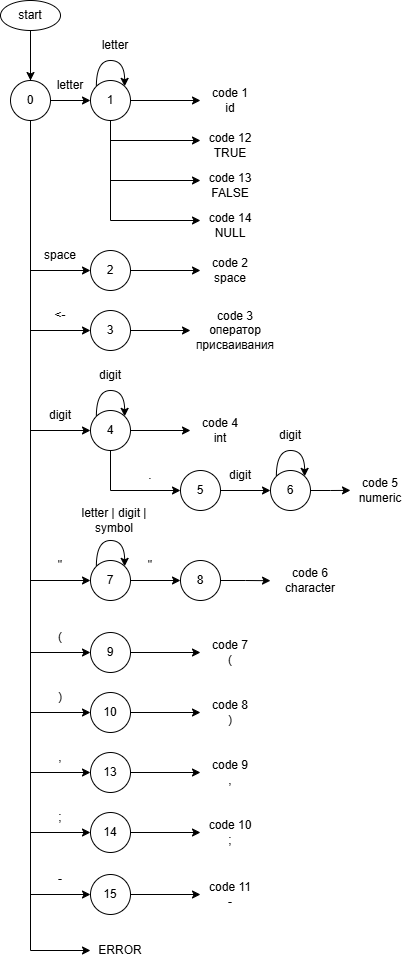

The diagram above was exported from draw.io. Its source (the exported page's mxGraphModel, read from the mxfile embedded in the PNG):
<mxGraphModel dx="872" dy="439" grid="0" gridSize="10" guides="1" tooltips="1" connect="1" arrows="1" fold="1" page="1" pageScale="1" pageWidth="850" pageHeight="1100" math="0" shadow="0">
  <root>
    <mxCell id="0" />
    <mxCell id="1" parent="0" />
    <mxCell id="CukRYMpCek4_i9NN5QzN-1" edge="1" parent="1" source="CukRYMpCek4_i9NN5QzN-15" style="edgeStyle=orthogonalEdgeStyle;rounded=0;orthogonalLoop=1;jettySize=auto;html=1;exitX=0.5;exitY=1;exitDx=0;exitDy=0;entryX=0;entryY=0.5;entryDx=0;entryDy=0;" target="CukRYMpCek4_i9NN5QzN-23">
      <mxGeometry relative="1" as="geometry" />
    </mxCell>
    <mxCell id="CukRYMpCek4_i9NN5QzN-106" edge="1" parent="1" source="CukRYMpCek4_i9NN5QzN-15" style="edgeStyle=orthogonalEdgeStyle;rounded=0;orthogonalLoop=1;jettySize=auto;html=1;exitX=0.5;exitY=1;exitDx=0;exitDy=0;entryX=0.5;entryY=0;entryDx=0;entryDy=0;" target="CukRYMpCek4_i9NN5QzN-104">
      <mxGeometry relative="1" as="geometry" />
    </mxCell>
    <mxCell id="CukRYMpCek4_i9NN5QzN-15" parent="1" style="ellipse;whiteSpace=wrap;html=1;" value="start" vertex="1">
      <mxGeometry height="30" width="60" x="40" y="20" as="geometry" />
    </mxCell>
    <mxCell id="CukRYMpCek4_i9NN5QzN-16" edge="1" parent="1" source="CukRYMpCek4_i9NN5QzN-23" style="rounded=0;orthogonalLoop=1;jettySize=auto;html=1;exitX=1;exitY=0.5;exitDx=0;exitDy=0;">
      <mxGeometry relative="1" as="geometry">
        <mxPoint x="240" y="120" as="targetPoint" />
      </mxGeometry>
    </mxCell>
    <mxCell id="eSxJSJCB_6l3f3k1uroo-19" edge="1" parent="1" source="CukRYMpCek4_i9NN5QzN-23" style="edgeStyle=orthogonalEdgeStyle;rounded=0;orthogonalLoop=1;jettySize=auto;html=1;exitX=0.5;exitY=1;exitDx=0;exitDy=0;">
      <mxGeometry relative="1" as="geometry">
        <Array as="points">
          <mxPoint x="150" y="160" />
        </Array>
        <mxPoint x="240" y="160" as="targetPoint" />
      </mxGeometry>
    </mxCell>
    <mxCell id="eSxJSJCB_6l3f3k1uroo-21" edge="1" parent="1" source="CukRYMpCek4_i9NN5QzN-23" style="edgeStyle=orthogonalEdgeStyle;rounded=0;orthogonalLoop=1;jettySize=auto;html=1;exitX=0.5;exitY=1;exitDx=0;exitDy=0;">
      <mxGeometry relative="1" as="geometry">
        <Array as="points">
          <mxPoint x="150" y="200" />
        </Array>
        <mxPoint x="240" y="200" as="targetPoint" />
      </mxGeometry>
    </mxCell>
    <mxCell id="eSxJSJCB_6l3f3k1uroo-80" edge="1" parent="1" source="CukRYMpCek4_i9NN5QzN-23" style="edgeStyle=orthogonalEdgeStyle;rounded=0;orthogonalLoop=1;jettySize=auto;html=1;exitX=0.5;exitY=1;exitDx=0;exitDy=0;">
      <mxGeometry relative="1" as="geometry">
        <Array as="points">
          <mxPoint x="150" y="240" />
        </Array>
        <mxPoint x="240" y="240" as="targetPoint" />
      </mxGeometry>
    </mxCell>
    <mxCell id="CukRYMpCek4_i9NN5QzN-23" parent="1" style="ellipse;whiteSpace=wrap;html=1;" value="1" vertex="1">
      <mxGeometry height="40" width="40" x="130" y="100" as="geometry" />
    </mxCell>
    <mxCell id="CukRYMpCek4_i9NN5QzN-24" parent="1" style="text;html=1;whiteSpace=wrap;strokeColor=none;fillColor=none;align=center;verticalAlign=middle;rounded=0;" value="letter" vertex="1">
      <mxGeometry height="30" width="60" x="80" y="90" as="geometry" />
    </mxCell>
    <mxCell id="CukRYMpCek4_i9NN5QzN-25" edge="1" parent="1" source="CukRYMpCek4_i9NN5QzN-26" style="edgeStyle=orthogonalEdgeStyle;rounded=0;orthogonalLoop=1;jettySize=auto;html=1;exitX=1;exitY=0.5;exitDx=0;exitDy=0;">
      <mxGeometry relative="1" as="geometry">
        <mxPoint x="240" y="290" as="targetPoint" />
      </mxGeometry>
    </mxCell>
    <mxCell id="CukRYMpCek4_i9NN5QzN-26" parent="1" style="ellipse;whiteSpace=wrap;html=1;" value="2" vertex="1">
      <mxGeometry height="40" width="40" x="130" y="270" as="geometry" />
    </mxCell>
    <mxCell id="CukRYMpCek4_i9NN5QzN-27" parent="1" style="text;html=1;whiteSpace=wrap;strokeColor=none;fillColor=none;align=center;verticalAlign=middle;rounded=0;" value="space" vertex="1">
      <mxGeometry height="30" width="60" x="70" y="260" as="geometry" />
    </mxCell>
    <mxCell id="CukRYMpCek4_i9NN5QzN-28" edge="1" parent="1" source="CukRYMpCek4_i9NN5QzN-32" style="edgeStyle=orthogonalEdgeStyle;rounded=0;orthogonalLoop=1;jettySize=auto;html=1;exitX=1;exitY=0.5;exitDx=0;exitDy=0;">
      <mxGeometry relative="1" as="geometry">
        <mxPoint x="230" y="350" as="targetPoint" />
      </mxGeometry>
    </mxCell>
    <mxCell id="CukRYMpCek4_i9NN5QzN-32" parent="1" style="ellipse;whiteSpace=wrap;html=1;" value="3" vertex="1">
      <mxGeometry height="40" width="40" x="130" y="330" as="geometry" />
    </mxCell>
    <mxCell id="CukRYMpCek4_i9NN5QzN-33" edge="1" parent="1" source="CukRYMpCek4_i9NN5QzN-34" style="edgeStyle=orthogonalEdgeStyle;rounded=0;orthogonalLoop=1;jettySize=auto;html=1;exitX=1;exitY=0.5;exitDx=0;exitDy=0;">
      <mxGeometry relative="1" as="geometry">
        <mxPoint x="230" y="450" as="targetPoint" />
      </mxGeometry>
    </mxCell>
    <mxCell id="eSxJSJCB_6l3f3k1uroo-3" edge="1" parent="1" source="CukRYMpCek4_i9NN5QzN-34" style="edgeStyle=orthogonalEdgeStyle;rounded=0;orthogonalLoop=1;jettySize=auto;html=1;exitX=0.5;exitY=1;exitDx=0;exitDy=0;entryX=0;entryY=0.5;entryDx=0;entryDy=0;" target="eSxJSJCB_6l3f3k1uroo-5">
      <mxGeometry relative="1" as="geometry">
        <Array as="points">
          <mxPoint x="150" y="510" />
        </Array>
        <mxPoint x="220" y="510" as="targetPoint" />
      </mxGeometry>
    </mxCell>
    <mxCell id="CukRYMpCek4_i9NN5QzN-34" parent="1" style="ellipse;whiteSpace=wrap;html=1;" value="4" vertex="1">
      <mxGeometry height="40" width="40" x="130" y="430" as="geometry" />
    </mxCell>
    <mxCell id="CukRYMpCek4_i9NN5QzN-35" edge="1" parent="1" source="CukRYMpCek4_i9NN5QzN-36" style="edgeStyle=orthogonalEdgeStyle;rounded=0;orthogonalLoop=1;jettySize=auto;html=1;exitX=1;exitY=0.5;exitDx=0;exitDy=0;">
      <mxGeometry relative="1" as="geometry">
        <mxPoint x="220" y="600" as="targetPoint" />
      </mxGeometry>
    </mxCell>
    <mxCell id="CukRYMpCek4_i9NN5QzN-36" parent="1" style="ellipse;whiteSpace=wrap;html=1;" value="7" vertex="1">
      <mxGeometry height="40" width="40" x="130" y="580" as="geometry" />
    </mxCell>
    <mxCell id="CukRYMpCek4_i9NN5QzN-39" parent="1" style="text;html=1;whiteSpace=wrap;strokeColor=none;fillColor=none;align=center;verticalAlign=middle;rounded=0;" value="&amp;lt;-" vertex="1">
      <mxGeometry height="30" width="60" x="70" y="320" as="geometry" />
    </mxCell>
    <mxCell id="CukRYMpCek4_i9NN5QzN-43" parent="1" style="text;html=1;whiteSpace=wrap;strokeColor=none;fillColor=none;align=center;verticalAlign=middle;rounded=0;" value="code 1&lt;div&gt;id&lt;/div&gt;" vertex="1">
      <mxGeometry height="30" width="60" x="240" y="105" as="geometry" />
    </mxCell>
    <mxCell id="CukRYMpCek4_i9NN5QzN-44" parent="1" style="text;html=1;whiteSpace=wrap;strokeColor=none;fillColor=none;align=center;verticalAlign=middle;rounded=0;" value="code 3&lt;div&gt;оператор присваивания&lt;/div&gt;" vertex="1">
      <mxGeometry height="30" width="90" x="230" y="335" as="geometry" />
    </mxCell>
    <mxCell id="CukRYMpCek4_i9NN5QzN-45" parent="1" style="text;html=1;whiteSpace=wrap;strokeColor=none;fillColor=none;align=center;verticalAlign=middle;rounded=0;" value="code 2&lt;div&gt;space&lt;/div&gt;" vertex="1">
      <mxGeometry height="30" width="60" x="240" y="275" as="geometry" />
    </mxCell>
    <mxCell id="CukRYMpCek4_i9NN5QzN-46" parent="1" style="text;html=1;whiteSpace=wrap;strokeColor=none;fillColor=none;align=center;verticalAlign=middle;rounded=0;" value="digit" vertex="1">
      <mxGeometry height="30" width="60" x="70" y="420" as="geometry" />
    </mxCell>
    <mxCell id="CukRYMpCek4_i9NN5QzN-47" parent="1" style="text;html=1;whiteSpace=wrap;strokeColor=none;fillColor=none;align=center;verticalAlign=middle;rounded=0;" value="&quot;" vertex="1">
      <mxGeometry height="30" width="60" x="70" y="570" as="geometry" />
    </mxCell>
    <mxCell id="CukRYMpCek4_i9NN5QzN-52" parent="1" style="text;html=1;whiteSpace=wrap;strokeColor=none;fillColor=none;align=center;verticalAlign=middle;rounded=0;" value="code 4&lt;div&gt;int&lt;/div&gt;" vertex="1">
      <mxGeometry height="30" width="60" x="230" y="435" as="geometry" />
    </mxCell>
    <mxCell id="CukRYMpCek4_i9NN5QzN-53" parent="1" style="text;html=1;whiteSpace=wrap;strokeColor=none;fillColor=none;align=center;verticalAlign=middle;rounded=0;" value="code 6&lt;div&gt;character&lt;/div&gt;" vertex="1">
      <mxGeometry height="30" width="60" x="320" y="585" as="geometry" />
    </mxCell>
    <mxCell id="eSxJSJCB_6l3f3k1uroo-33" edge="1" parent="1" source="CukRYMpCek4_i9NN5QzN-104" style="edgeStyle=orthogonalEdgeStyle;rounded=0;orthogonalLoop=1;jettySize=auto;html=1;exitX=0.5;exitY=1;exitDx=0;exitDy=0;entryX=0;entryY=0.5;entryDx=0;entryDy=0;" target="eSxJSJCB_6l3f3k1uroo-82">
      <mxGeometry relative="1" as="geometry">
        <Array as="points">
          <mxPoint x="70" y="970" />
          <mxPoint x="128" y="970" />
        </Array>
        <mxPoint x="110" y="960" as="targetPoint" />
      </mxGeometry>
    </mxCell>
    <mxCell id="CukRYMpCek4_i9NN5QzN-104" parent="1" style="ellipse;whiteSpace=wrap;html=1;" value="0" vertex="1">
      <mxGeometry height="40" width="40" x="50" y="100" as="geometry" />
    </mxCell>
    <mxCell id="CukRYMpCek4_i9NN5QzN-107" edge="1" parent="1" source="CukRYMpCek4_i9NN5QzN-23" style="edgeStyle=orthogonalEdgeStyle;rounded=0;orthogonalLoop=1;jettySize=auto;html=1;exitX=0;exitY=0;exitDx=0;exitDy=0;entryX=1;entryY=0;entryDx=0;entryDy=0;curved=1;" target="CukRYMpCek4_i9NN5QzN-23">
      <mxGeometry relative="1" as="geometry">
        <Array as="points">
          <mxPoint x="136" y="80" />
          <mxPoint x="164" y="80" />
        </Array>
      </mxGeometry>
    </mxCell>
    <mxCell id="CukRYMpCek4_i9NN5QzN-108" parent="1" style="text;html=1;whiteSpace=wrap;strokeColor=none;fillColor=none;align=center;verticalAlign=middle;rounded=0;" value="letter" vertex="1">
      <mxGeometry height="30" width="70" x="120" y="50" as="geometry" />
    </mxCell>
    <mxCell id="eSxJSJCB_6l3f3k1uroo-1" edge="1" parent="1" source="CukRYMpCek4_i9NN5QzN-34" style="edgeStyle=orthogonalEdgeStyle;rounded=0;orthogonalLoop=1;jettySize=auto;html=1;exitX=0;exitY=0;exitDx=0;exitDy=0;entryX=1;entryY=0;entryDx=0;entryDy=0;curved=1;" target="CukRYMpCek4_i9NN5QzN-34">
      <mxGeometry relative="1" as="geometry">
        <Array as="points">
          <mxPoint x="136" y="410" />
          <mxPoint x="164" y="410" />
        </Array>
      </mxGeometry>
    </mxCell>
    <mxCell id="eSxJSJCB_6l3f3k1uroo-2" parent="1" style="text;html=1;whiteSpace=wrap;strokeColor=none;fillColor=none;align=center;verticalAlign=middle;rounded=0;" value="digit" vertex="1">
      <mxGeometry height="30" width="60" x="120" y="380" as="geometry" />
    </mxCell>
    <mxCell id="eSxJSJCB_6l3f3k1uroo-4" parent="1" style="text;html=1;whiteSpace=wrap;strokeColor=none;fillColor=none;align=center;verticalAlign=middle;rounded=0;" value="." vertex="1">
      <mxGeometry height="30" width="60" x="160" y="480" as="geometry" />
    </mxCell>
    <mxCell id="eSxJSJCB_6l3f3k1uroo-7" edge="1" parent="1" source="eSxJSJCB_6l3f3k1uroo-5" style="edgeStyle=orthogonalEdgeStyle;rounded=0;orthogonalLoop=1;jettySize=auto;html=1;exitX=1;exitY=0.5;exitDx=0;exitDy=0;entryX=0;entryY=0.5;entryDx=0;entryDy=0;" target="eSxJSJCB_6l3f3k1uroo-6">
      <mxGeometry relative="1" as="geometry" />
    </mxCell>
    <mxCell id="eSxJSJCB_6l3f3k1uroo-5" parent="1" style="ellipse;whiteSpace=wrap;html=1;" value="5" vertex="1">
      <mxGeometry height="40" width="40" x="220" y="490" as="geometry" />
    </mxCell>
    <mxCell id="eSxJSJCB_6l3f3k1uroo-12" edge="1" parent="1" source="eSxJSJCB_6l3f3k1uroo-6" style="edgeStyle=orthogonalEdgeStyle;rounded=0;orthogonalLoop=1;jettySize=auto;html=1;exitX=1;exitY=0.5;exitDx=0;exitDy=0;">
      <mxGeometry relative="1" as="geometry">
        <mxPoint x="390" y="509.878787878788" as="targetPoint" />
      </mxGeometry>
    </mxCell>
    <mxCell id="eSxJSJCB_6l3f3k1uroo-6" parent="1" style="ellipse;whiteSpace=wrap;html=1;" value="6" vertex="1">
      <mxGeometry height="40" width="40" x="310" y="490" as="geometry" />
    </mxCell>
    <mxCell id="eSxJSJCB_6l3f3k1uroo-9" parent="1" style="text;html=1;whiteSpace=wrap;strokeColor=none;fillColor=none;align=center;verticalAlign=middle;rounded=0;" value="digit" vertex="1">
      <mxGeometry height="30" width="60" x="250" y="480" as="geometry" />
    </mxCell>
    <mxCell id="eSxJSJCB_6l3f3k1uroo-10" edge="1" parent="1" source="eSxJSJCB_6l3f3k1uroo-6" style="edgeStyle=orthogonalEdgeStyle;rounded=0;orthogonalLoop=1;jettySize=auto;html=1;exitX=0;exitY=0;exitDx=0;exitDy=0;entryX=1;entryY=0;entryDx=0;entryDy=0;curved=1;" target="eSxJSJCB_6l3f3k1uroo-6">
      <mxGeometry relative="1" as="geometry">
        <Array as="points">
          <mxPoint x="316" y="470" />
          <mxPoint x="344" y="470" />
        </Array>
      </mxGeometry>
    </mxCell>
    <mxCell id="eSxJSJCB_6l3f3k1uroo-11" parent="1" style="text;html=1;whiteSpace=wrap;strokeColor=none;fillColor=none;align=center;verticalAlign=middle;rounded=0;" value="digit" vertex="1">
      <mxGeometry height="30" width="60" x="300" y="440" as="geometry" />
    </mxCell>
    <mxCell id="eSxJSJCB_6l3f3k1uroo-13" parent="1" style="text;html=1;whiteSpace=wrap;strokeColor=none;fillColor=none;align=center;verticalAlign=middle;rounded=0;" value="code 5&lt;div&gt;numeric&lt;/div&gt;" vertex="1">
      <mxGeometry height="30" width="60" x="390" y="495" as="geometry" />
    </mxCell>
    <mxCell id="eSxJSJCB_6l3f3k1uroo-14" edge="1" parent="1" source="CukRYMpCek4_i9NN5QzN-36" style="edgeStyle=orthogonalEdgeStyle;rounded=0;orthogonalLoop=1;jettySize=auto;html=1;exitX=0;exitY=0;exitDx=0;exitDy=0;entryX=1;entryY=0;entryDx=0;entryDy=0;curved=1;" target="CukRYMpCek4_i9NN5QzN-36">
      <mxGeometry relative="1" as="geometry">
        <Array as="points">
          <mxPoint x="136" y="560" />
          <mxPoint x="164" y="560" />
        </Array>
      </mxGeometry>
    </mxCell>
    <mxCell id="eSxJSJCB_6l3f3k1uroo-15" parent="1" style="text;html=1;whiteSpace=wrap;strokeColor=none;fillColor=none;align=center;verticalAlign=middle;rounded=0;" value="letter | digit | symbol" vertex="1">
      <mxGeometry height="30" width="68" x="120" y="525" as="geometry" />
    </mxCell>
    <mxCell id="eSxJSJCB_6l3f3k1uroo-18" edge="1" parent="1" source="eSxJSJCB_6l3f3k1uroo-16" style="edgeStyle=orthogonalEdgeStyle;rounded=0;orthogonalLoop=1;jettySize=auto;html=1;exitX=1;exitY=0.5;exitDx=0;exitDy=0;">
      <mxGeometry relative="1" as="geometry">
        <mxPoint x="310" y="600.1818181818182" as="targetPoint" />
      </mxGeometry>
    </mxCell>
    <mxCell id="eSxJSJCB_6l3f3k1uroo-16" parent="1" style="ellipse;whiteSpace=wrap;html=1;" value="8" vertex="1">
      <mxGeometry height="40" width="40" x="220" y="580" as="geometry" />
    </mxCell>
    <mxCell id="eSxJSJCB_6l3f3k1uroo-17" parent="1" style="text;html=1;whiteSpace=wrap;strokeColor=none;fillColor=none;align=center;verticalAlign=middle;rounded=0;" value="&quot;" vertex="1">
      <mxGeometry height="30" width="60" x="160" y="570" as="geometry" />
    </mxCell>
    <mxCell id="eSxJSJCB_6l3f3k1uroo-20" parent="1" style="text;html=1;whiteSpace=wrap;strokeColor=none;fillColor=none;align=center;verticalAlign=middle;rounded=0;" value="code 12&lt;div&gt;TRUE&lt;/div&gt;" vertex="1">
      <mxGeometry height="30" width="60" x="240" y="150" as="geometry" />
    </mxCell>
    <mxCell id="eSxJSJCB_6l3f3k1uroo-22" parent="1" style="text;html=1;whiteSpace=wrap;strokeColor=none;fillColor=none;align=center;verticalAlign=middle;rounded=0;" value="code 13&lt;div&gt;FALSE&lt;/div&gt;" vertex="1">
      <mxGeometry height="30" width="60" x="240" y="190" as="geometry" />
    </mxCell>
    <mxCell id="eSxJSJCB_6l3f3k1uroo-34" edge="1" parent="1" style="edgeStyle=none;orthogonalLoop=1;jettySize=auto;html=1;rounded=0;entryX=0;entryY=0.5;entryDx=0;entryDy=0;" target="CukRYMpCek4_i9NN5QzN-26" value="">
      <mxGeometry relative="1" width="100" as="geometry">
        <Array as="points" />
        <mxPoint x="70" y="290" as="sourcePoint" />
        <mxPoint x="80" y="320" as="targetPoint" />
      </mxGeometry>
    </mxCell>
    <mxCell id="eSxJSJCB_6l3f3k1uroo-35" edge="1" parent="1" source="CukRYMpCek4_i9NN5QzN-39" style="edgeStyle=none;orthogonalLoop=1;jettySize=auto;html=1;rounded=0;entryX=0;entryY=0.5;entryDx=0;entryDy=0;exitX=0;exitY=1;exitDx=0;exitDy=0;" target="CukRYMpCek4_i9NN5QzN-32" value="">
      <mxGeometry relative="1" width="100" as="geometry">
        <Array as="points" />
        <mxPoint x="130" y="330" as="sourcePoint" />
        <mxPoint x="200" y="330" as="targetPoint" />
      </mxGeometry>
    </mxCell>
    <mxCell id="eSxJSJCB_6l3f3k1uroo-37" edge="1" parent="1" style="edgeStyle=none;orthogonalLoop=1;jettySize=auto;html=1;rounded=0;entryX=0;entryY=0.5;entryDx=0;entryDy=0;" target="CukRYMpCek4_i9NN5QzN-34" value="">
      <mxGeometry relative="1" width="100" as="geometry">
        <Array as="points" />
        <mxPoint x="70" y="450" as="sourcePoint" />
        <mxPoint x="170" y="470" as="targetPoint" />
      </mxGeometry>
    </mxCell>
    <mxCell id="eSxJSJCB_6l3f3k1uroo-38" edge="1" parent="1" source="CukRYMpCek4_i9NN5QzN-47" style="edgeStyle=none;orthogonalLoop=1;jettySize=auto;html=1;rounded=0;entryX=0;entryY=0.5;entryDx=0;entryDy=0;exitX=0;exitY=1;exitDx=0;exitDy=0;" target="CukRYMpCek4_i9NN5QzN-36" value="">
      <mxGeometry relative="1" width="100" as="geometry">
        <Array as="points" />
        <mxPoint x="90" y="610" as="sourcePoint" />
        <mxPoint x="160" y="610" as="targetPoint" />
      </mxGeometry>
    </mxCell>
    <mxCell id="eSxJSJCB_6l3f3k1uroo-39" edge="1" parent="1" style="edgeStyle=none;orthogonalLoop=1;jettySize=auto;html=1;rounded=0;" value="">
      <mxGeometry relative="1" width="100" as="geometry">
        <Array as="points" />
        <mxPoint x="70" y="672" as="sourcePoint" />
        <mxPoint x="130" y="672" as="targetPoint" />
      </mxGeometry>
    </mxCell>
    <mxCell id="eSxJSJCB_6l3f3k1uroo-42" edge="1" parent="1" source="eSxJSJCB_6l3f3k1uroo-40" style="edgeStyle=orthogonalEdgeStyle;rounded=0;orthogonalLoop=1;jettySize=auto;html=1;exitX=1;exitY=0.5;exitDx=0;exitDy=0;entryX=0;entryY=0.5;entryDx=0;entryDy=0;" target="eSxJSJCB_6l3f3k1uroo-44">
      <mxGeometry relative="1" as="geometry">
        <mxPoint x="230" y="672" as="targetPoint" />
      </mxGeometry>
    </mxCell>
    <mxCell id="eSxJSJCB_6l3f3k1uroo-40" parent="1" style="ellipse;whiteSpace=wrap;html=1;" value="9" vertex="1">
      <mxGeometry height="40" width="40" x="130" y="652" as="geometry" />
    </mxCell>
    <mxCell id="eSxJSJCB_6l3f3k1uroo-41" parent="1" style="text;html=1;whiteSpace=wrap;strokeColor=none;fillColor=none;align=center;verticalAlign=middle;rounded=0;" value="(" vertex="1">
      <mxGeometry height="30" width="60" x="70" y="642" as="geometry" />
    </mxCell>
    <mxCell id="eSxJSJCB_6l3f3k1uroo-44" parent="1" style="text;html=1;whiteSpace=wrap;strokeColor=none;fillColor=none;align=center;verticalAlign=middle;rounded=0;" value="code 7&lt;div&gt;(&lt;/div&gt;" vertex="1">
      <mxGeometry height="30" width="60" x="240" y="657" as="geometry" />
    </mxCell>
    <mxCell id="eSxJSJCB_6l3f3k1uroo-45" edge="1" parent="1" style="edgeStyle=none;orthogonalLoop=1;jettySize=auto;html=1;rounded=0;" value="">
      <mxGeometry relative="1" width="100" as="geometry">
        <Array as="points" />
        <mxPoint x="70" y="732" as="sourcePoint" />
        <mxPoint x="130" y="732" as="targetPoint" />
      </mxGeometry>
    </mxCell>
    <mxCell id="eSxJSJCB_6l3f3k1uroo-46" edge="1" parent="1" source="eSxJSJCB_6l3f3k1uroo-47" style="edgeStyle=orthogonalEdgeStyle;rounded=0;orthogonalLoop=1;jettySize=auto;html=1;exitX=1;exitY=0.5;exitDx=0;exitDy=0;entryX=0;entryY=0.5;entryDx=0;entryDy=0;" target="eSxJSJCB_6l3f3k1uroo-49">
      <mxGeometry relative="1" as="geometry">
        <mxPoint x="230" y="732" as="targetPoint" />
      </mxGeometry>
    </mxCell>
    <mxCell id="eSxJSJCB_6l3f3k1uroo-47" parent="1" style="ellipse;whiteSpace=wrap;html=1;" value="10" vertex="1">
      <mxGeometry height="40" width="40" x="130" y="712" as="geometry" />
    </mxCell>
    <mxCell id="eSxJSJCB_6l3f3k1uroo-48" parent="1" style="text;html=1;whiteSpace=wrap;strokeColor=none;fillColor=none;align=center;verticalAlign=middle;rounded=0;" value=")" vertex="1">
      <mxGeometry height="30" width="60" x="70" y="702" as="geometry" />
    </mxCell>
    <mxCell id="eSxJSJCB_6l3f3k1uroo-49" parent="1" style="text;html=1;whiteSpace=wrap;strokeColor=none;fillColor=none;align=center;verticalAlign=middle;rounded=0;" value="code 8&lt;div&gt;)&lt;/div&gt;" vertex="1">
      <mxGeometry height="30" width="60" x="240" y="717" as="geometry" />
    </mxCell>
    <mxCell id="eSxJSJCB_6l3f3k1uroo-50" edge="1" parent="1" style="edgeStyle=none;orthogonalLoop=1;jettySize=auto;html=1;rounded=0;" value="">
      <mxGeometry relative="1" width="100" as="geometry">
        <Array as="points" />
        <mxPoint x="70" y="792" as="sourcePoint" />
        <mxPoint x="130" y="792" as="targetPoint" />
      </mxGeometry>
    </mxCell>
    <mxCell id="eSxJSJCB_6l3f3k1uroo-51" edge="1" parent="1" source="eSxJSJCB_6l3f3k1uroo-52" style="edgeStyle=orthogonalEdgeStyle;rounded=0;orthogonalLoop=1;jettySize=auto;html=1;exitX=1;exitY=0.5;exitDx=0;exitDy=0;entryX=0;entryY=0.5;entryDx=0;entryDy=0;" target="eSxJSJCB_6l3f3k1uroo-54">
      <mxGeometry relative="1" as="geometry">
        <mxPoint x="230" y="792" as="targetPoint" />
      </mxGeometry>
    </mxCell>
    <mxCell id="eSxJSJCB_6l3f3k1uroo-52" parent="1" style="ellipse;whiteSpace=wrap;html=1;" value="13" vertex="1">
      <mxGeometry height="40" width="40" x="130" y="772" as="geometry" />
    </mxCell>
    <mxCell id="eSxJSJCB_6l3f3k1uroo-53" parent="1" style="text;html=1;whiteSpace=wrap;strokeColor=none;fillColor=none;align=center;verticalAlign=middle;rounded=0;" value="," vertex="1">
      <mxGeometry height="30" width="60" x="70" y="762" as="geometry" />
    </mxCell>
    <mxCell id="eSxJSJCB_6l3f3k1uroo-54" parent="1" style="text;html=1;whiteSpace=wrap;strokeColor=none;fillColor=none;align=center;verticalAlign=middle;rounded=0;" value="code 9&lt;div&gt;,&lt;/div&gt;" vertex="1">
      <mxGeometry height="30" width="60" x="240" y="777" as="geometry" />
    </mxCell>
    <mxCell id="eSxJSJCB_6l3f3k1uroo-55" edge="1" parent="1" style="edgeStyle=none;orthogonalLoop=1;jettySize=auto;html=1;rounded=0;" value="">
      <mxGeometry relative="1" width="100" as="geometry">
        <Array as="points" />
        <mxPoint x="70" y="852" as="sourcePoint" />
        <mxPoint x="130" y="852" as="targetPoint" />
      </mxGeometry>
    </mxCell>
    <mxCell id="eSxJSJCB_6l3f3k1uroo-56" edge="1" parent="1" source="eSxJSJCB_6l3f3k1uroo-57" style="edgeStyle=orthogonalEdgeStyle;rounded=0;orthogonalLoop=1;jettySize=auto;html=1;exitX=1;exitY=0.5;exitDx=0;exitDy=0;entryX=0;entryY=0.5;entryDx=0;entryDy=0;" target="eSxJSJCB_6l3f3k1uroo-59">
      <mxGeometry relative="1" as="geometry">
        <mxPoint x="230" y="852" as="targetPoint" />
      </mxGeometry>
    </mxCell>
    <mxCell id="eSxJSJCB_6l3f3k1uroo-57" parent="1" style="ellipse;whiteSpace=wrap;html=1;" value="14" vertex="1">
      <mxGeometry height="40" width="40" x="130" y="832" as="geometry" />
    </mxCell>
    <mxCell id="eSxJSJCB_6l3f3k1uroo-58" parent="1" style="text;html=1;whiteSpace=wrap;strokeColor=none;fillColor=none;align=center;verticalAlign=middle;rounded=0;" value=";" vertex="1">
      <mxGeometry height="30" width="60" x="70" y="822" as="geometry" />
    </mxCell>
    <mxCell id="eSxJSJCB_6l3f3k1uroo-59" parent="1" style="text;html=1;whiteSpace=wrap;strokeColor=none;fillColor=none;align=center;verticalAlign=middle;rounded=0;" value="code 10&lt;div&gt;;&lt;/div&gt;" vertex="1">
      <mxGeometry height="30" width="60" x="240" y="837" as="geometry" />
    </mxCell>
    <mxCell id="eSxJSJCB_6l3f3k1uroo-70" edge="1" parent="1" style="edgeStyle=none;orthogonalLoop=1;jettySize=auto;html=1;rounded=0;" value="">
      <mxGeometry relative="1" width="100" as="geometry">
        <Array as="points" />
        <mxPoint x="70" y="914" as="sourcePoint" />
        <mxPoint x="130" y="914" as="targetPoint" />
      </mxGeometry>
    </mxCell>
    <mxCell id="eSxJSJCB_6l3f3k1uroo-71" edge="1" parent="1" source="eSxJSJCB_6l3f3k1uroo-72" style="edgeStyle=orthogonalEdgeStyle;rounded=0;orthogonalLoop=1;jettySize=auto;html=1;exitX=1;exitY=0.5;exitDx=0;exitDy=0;entryX=0;entryY=0.5;entryDx=0;entryDy=0;" target="eSxJSJCB_6l3f3k1uroo-74">
      <mxGeometry relative="1" as="geometry">
        <mxPoint x="230" y="914" as="targetPoint" />
      </mxGeometry>
    </mxCell>
    <mxCell id="eSxJSJCB_6l3f3k1uroo-72" parent="1" style="ellipse;whiteSpace=wrap;html=1;" value="15" vertex="1">
      <mxGeometry height="40" width="40" x="130" y="894" as="geometry" />
    </mxCell>
    <mxCell id="eSxJSJCB_6l3f3k1uroo-73" parent="1" style="text;html=1;whiteSpace=wrap;strokeColor=none;fillColor=none;align=center;verticalAlign=middle;rounded=0;" value="-" vertex="1">
      <mxGeometry height="30" width="60" x="70" y="884" as="geometry" />
    </mxCell>
    <mxCell id="eSxJSJCB_6l3f3k1uroo-74" parent="1" style="text;html=1;whiteSpace=wrap;strokeColor=none;fillColor=none;align=center;verticalAlign=middle;rounded=0;" value="code 11&lt;div&gt;-&lt;/div&gt;" vertex="1">
      <mxGeometry height="30" width="60" x="240" y="899" as="geometry" />
    </mxCell>
    <mxCell id="eSxJSJCB_6l3f3k1uroo-81" parent="1" style="text;html=1;whiteSpace=wrap;strokeColor=none;fillColor=none;align=center;verticalAlign=middle;rounded=0;" value="code 14&lt;div&gt;NULL&lt;/div&gt;" vertex="1">
      <mxGeometry height="30" width="60" x="240" y="230" as="geometry" />
    </mxCell>
    <mxCell id="eSxJSJCB_6l3f3k1uroo-82" parent="1" style="text;html=1;whiteSpace=wrap;strokeColor=none;fillColor=none;align=center;verticalAlign=middle;rounded=0;" value="ERROR" vertex="1">
      <mxGeometry height="30" width="60" x="130" y="955" as="geometry" />
    </mxCell>
  </root>
</mxGraphModel>